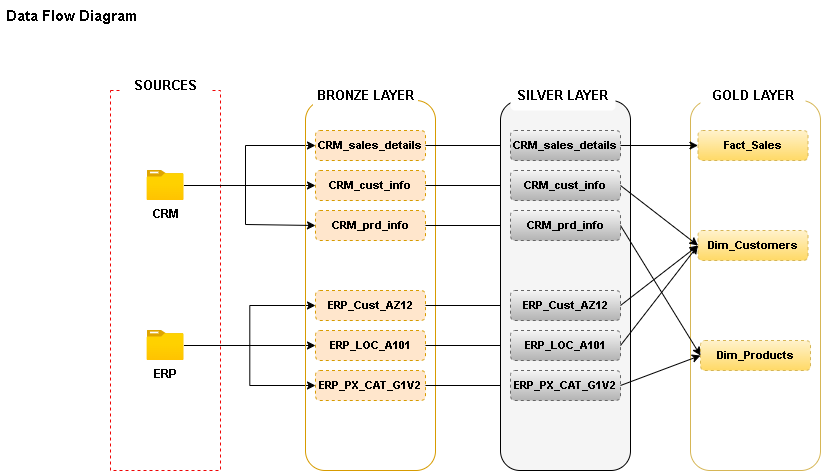

The diagram above was exported from draw.io. Its source (the exported page's mxGraphModel, read from the mxfile embedded in the PNG):
<mxGraphModel dx="854" dy="477" grid="1" gridSize="10" guides="1" tooltips="1" connect="1" arrows="1" fold="1" page="1" pageScale="1" pageWidth="850" pageHeight="1100" math="0" shadow="0">
  <root>
    <mxCell id="0" />
    <mxCell id="1" parent="0" />
    <mxCell id="aJw-01M4Rx8wwl8f795i-1" parent="1" style="text;strokeColor=none;fillColor=none;align=left;verticalAlign=middle;spacingLeft=4;spacingRight=4;overflow=hidden;points=[[0,0.5],[1,0.5]];portConstraint=eastwest;rotatable=0;whiteSpace=wrap;html=1;" value="&lt;font style=&quot;font-size: 15px;&quot;&gt;&lt;b&gt;Data Flow Diagram&lt;/b&gt;&lt;/font&gt;" vertex="1">
      <mxGeometry height="30" width="160" as="geometry" />
    </mxCell>
    <mxCell id="aJw-01M4Rx8wwl8f795i-2" parent="1" style="rounded=0;whiteSpace=wrap;html=1;fillColor=none;dashed=1;strokeColor=light-dark(#f00505, #ededed);" value="" vertex="1">
      <mxGeometry height="380" width="110" x="110" y="90" as="geometry" />
    </mxCell>
    <mxCell id="aJw-01M4Rx8wwl8f795i-3" parent="1" style="rounded=1;whiteSpace=wrap;html=1;fillColor=default;dashed=1;strokeColor=none;" value="&lt;b&gt;&lt;font style=&quot;font-size: 13px;&quot;&gt;SOURCES&lt;/font&gt;&lt;/b&gt;" vertex="1">
      <mxGeometry height="30" width="90" x="120" y="70" as="geometry" />
    </mxCell>
    <mxCell id="W30APFidWIqhI3Grr1aR-1" edge="1" parent="1" source="aJw-01M4Rx8wwl8f795i-5" style="edgeStyle=orthogonalEdgeStyle;rounded=0;orthogonalLoop=1;jettySize=auto;html=1;" target="aJw-01M4Rx8wwl8f795i-11">
      <mxGeometry relative="1" as="geometry" />
    </mxCell>
    <mxCell id="W30APFidWIqhI3Grr1aR-2" edge="1" parent="1" source="aJw-01M4Rx8wwl8f795i-5" style="edgeStyle=orthogonalEdgeStyle;rounded=0;orthogonalLoop=1;jettySize=auto;html=1;entryX=0;entryY=0.5;entryDx=0;entryDy=0;" target="aJw-01M4Rx8wwl8f795i-10">
      <mxGeometry relative="1" as="geometry">
        <Array as="points">
          <mxPoint x="245" y="185" />
          <mxPoint x="245" y="145" />
        </Array>
      </mxGeometry>
    </mxCell>
    <mxCell id="aJw-01M4Rx8wwl8f795i-5" parent="1" style="image;aspect=fixed;html=1;points=[];align=center;fontSize=12;image=img/lib/azure2/general/Folder_Blank.svg;" value="&lt;b&gt;CRM&lt;/b&gt;" vertex="1">
      <mxGeometry height="30" width="36.96" x="146.51999999999998" y="170" as="geometry" />
    </mxCell>
    <mxCell id="W30APFidWIqhI3Grr1aR-4" edge="1" parent="1" source="aJw-01M4Rx8wwl8f795i-6" style="edgeStyle=orthogonalEdgeStyle;rounded=0;orthogonalLoop=1;jettySize=auto;html=1;" target="aJw-01M4Rx8wwl8f795i-14">
      <mxGeometry relative="1" as="geometry" />
    </mxCell>
    <mxCell id="W30APFidWIqhI3Grr1aR-5" edge="1" parent="1" source="aJw-01M4Rx8wwl8f795i-6" style="edgeStyle=orthogonalEdgeStyle;rounded=0;orthogonalLoop=1;jettySize=auto;html=1;entryX=0;entryY=0.5;entryDx=0;entryDy=0;" target="aJw-01M4Rx8wwl8f795i-13">
      <mxGeometry relative="1" as="geometry" />
    </mxCell>
    <mxCell id="W30APFidWIqhI3Grr1aR-6" edge="1" parent="1" source="aJw-01M4Rx8wwl8f795i-6" style="edgeStyle=orthogonalEdgeStyle;rounded=0;orthogonalLoop=1;jettySize=auto;html=1;entryX=0;entryY=0.5;entryDx=0;entryDy=0;" target="aJw-01M4Rx8wwl8f795i-15">
      <mxGeometry relative="1" as="geometry" />
    </mxCell>
    <mxCell id="aJw-01M4Rx8wwl8f795i-6" parent="1" style="image;aspect=fixed;html=1;points=[];align=center;fontSize=12;image=img/lib/azure2/general/Folder_Blank.svg;" value="&lt;b&gt;ERP&lt;/b&gt;" vertex="1">
      <mxGeometry height="30" width="36.96" x="146.51999999999998" y="330" as="geometry" />
    </mxCell>
    <mxCell id="aJw-01M4Rx8wwl8f795i-8" parent="1" style="rounded=1;whiteSpace=wrap;html=1;fillColor=none;strokeColor=#d79b00;" value="" vertex="1">
      <mxGeometry height="370" width="130" x="305" y="100" as="geometry" />
    </mxCell>
    <mxCell id="aJw-01M4Rx8wwl8f795i-9" parent="1" style="rounded=1;whiteSpace=wrap;html=1;fillColor=default;dashed=1;strokeColor=none;" value="&lt;span style=&quot;font-size: 13px;&quot;&gt;&lt;b&gt;BRONZE LAYER&lt;/b&gt;&lt;/span&gt;" vertex="1">
      <mxGeometry height="30" width="105" x="312.5" y="80" as="geometry" />
    </mxCell>
    <mxCell id="hRlIINFYuA3uB6D6XcSa-9" edge="1" parent="1" source="aJw-01M4Rx8wwl8f795i-10" style="edgeStyle=orthogonalEdgeStyle;rounded=0;orthogonalLoop=1;jettySize=auto;html=1;" target="hRlIINFYuA3uB6D6XcSa-3">
      <mxGeometry relative="1" as="geometry" />
    </mxCell>
    <mxCell id="aJw-01M4Rx8wwl8f795i-10" parent="1" style="rounded=1;whiteSpace=wrap;html=1;fillColor=#ffe6cc;dashed=1;strokeColor=#d79b00;" value="&lt;font style=&quot;font-size: 11px;&quot;&gt;&lt;b style=&quot;&quot;&gt;CRM_sales_details&lt;/b&gt;&lt;/font&gt;" vertex="1">
      <mxGeometry height="30" width="110" x="315" y="130" as="geometry" />
    </mxCell>
    <mxCell id="hRlIINFYuA3uB6D6XcSa-10" edge="1" parent="1" source="aJw-01M4Rx8wwl8f795i-11" style="edgeStyle=orthogonalEdgeStyle;rounded=0;orthogonalLoop=1;jettySize=auto;html=1;entryX=0;entryY=0.5;entryDx=0;entryDy=0;" target="hRlIINFYuA3uB6D6XcSa-4">
      <mxGeometry relative="1" as="geometry" />
    </mxCell>
    <mxCell id="aJw-01M4Rx8wwl8f795i-11" parent="1" style="rounded=1;whiteSpace=wrap;html=1;fillColor=#ffe6cc;dashed=1;strokeColor=#d79b00;" value="&lt;font style=&quot;font-size: 11px;&quot;&gt;&lt;b style=&quot;&quot;&gt;CRM_cust_info&lt;/b&gt;&lt;/font&gt;" vertex="1">
      <mxGeometry height="30" width="110" x="315" y="170" as="geometry" />
    </mxCell>
    <mxCell id="hRlIINFYuA3uB6D6XcSa-11" edge="1" parent="1" source="aJw-01M4Rx8wwl8f795i-12" style="edgeStyle=orthogonalEdgeStyle;rounded=0;orthogonalLoop=1;jettySize=auto;html=1;" target="hRlIINFYuA3uB6D6XcSa-5">
      <mxGeometry relative="1" as="geometry" />
    </mxCell>
    <mxCell id="aJw-01M4Rx8wwl8f795i-12" parent="1" style="rounded=1;whiteSpace=wrap;html=1;fillColor=#ffe6cc;dashed=1;strokeColor=#d79b00;" value="&lt;font style=&quot;font-size: 11px;&quot;&gt;&lt;b style=&quot;&quot;&gt;CRM_prd_info&lt;/b&gt;&lt;/font&gt;" vertex="1">
      <mxGeometry height="30" width="110" x="315" y="210" as="geometry" />
    </mxCell>
    <mxCell id="hRlIINFYuA3uB6D6XcSa-12" edge="1" parent="1" source="aJw-01M4Rx8wwl8f795i-13" style="edgeStyle=orthogonalEdgeStyle;rounded=0;orthogonalLoop=1;jettySize=auto;html=1;" target="hRlIINFYuA3uB6D6XcSa-6">
      <mxGeometry relative="1" as="geometry" />
    </mxCell>
    <mxCell id="aJw-01M4Rx8wwl8f795i-13" parent="1" style="rounded=1;whiteSpace=wrap;html=1;fillColor=#ffe6cc;dashed=1;strokeColor=#d79b00;" value="&lt;span style=&quot;font-size: 11px;&quot;&gt;&lt;b&gt;ERP_Cust_AZ12&lt;/b&gt;&lt;/span&gt;" vertex="1">
      <mxGeometry height="30" width="110" x="315" y="290" as="geometry" />
    </mxCell>
    <mxCell id="hRlIINFYuA3uB6D6XcSa-13" edge="1" parent="1" source="aJw-01M4Rx8wwl8f795i-14" style="edgeStyle=orthogonalEdgeStyle;rounded=0;orthogonalLoop=1;jettySize=auto;html=1;" target="hRlIINFYuA3uB6D6XcSa-7">
      <mxGeometry relative="1" as="geometry" />
    </mxCell>
    <mxCell id="aJw-01M4Rx8wwl8f795i-14" parent="1" style="rounded=1;whiteSpace=wrap;html=1;fillColor=#ffe6cc;dashed=1;strokeColor=#d79b00;" value="&lt;span style=&quot;font-size: 11px;&quot;&gt;&lt;b&gt;ERP_LOC_A101&lt;/b&gt;&lt;/span&gt;" vertex="1">
      <mxGeometry height="30" width="110" x="315" y="330" as="geometry" />
    </mxCell>
    <mxCell id="hRlIINFYuA3uB6D6XcSa-14" edge="1" parent="1" source="aJw-01M4Rx8wwl8f795i-15" style="edgeStyle=orthogonalEdgeStyle;rounded=0;orthogonalLoop=1;jettySize=auto;html=1;" target="hRlIINFYuA3uB6D6XcSa-8">
      <mxGeometry relative="1" as="geometry" />
    </mxCell>
    <mxCell id="aJw-01M4Rx8wwl8f795i-15" parent="1" style="rounded=1;whiteSpace=wrap;html=1;fillColor=#ffe6cc;dashed=1;strokeColor=#d79b00;" value="&lt;span style=&quot;font-size: 11px;&quot;&gt;&lt;b&gt;ERP_PX_CAT_G1V2&lt;/b&gt;&lt;/span&gt;" vertex="1">
      <mxGeometry height="30" width="110" x="315" y="370" as="geometry" />
    </mxCell>
    <mxCell id="W30APFidWIqhI3Grr1aR-3" edge="1" parent="1" source="aJw-01M4Rx8wwl8f795i-5" style="edgeStyle=orthogonalEdgeStyle;rounded=0;orthogonalLoop=1;jettySize=auto;html=1;entryX=0;entryY=0.5;entryDx=0;entryDy=0;" target="aJw-01M4Rx8wwl8f795i-12">
      <mxGeometry relative="1" as="geometry">
        <Array as="points">
          <mxPoint x="245" y="185" />
          <mxPoint x="245" y="224" />
        </Array>
      </mxGeometry>
    </mxCell>
    <mxCell id="hRlIINFYuA3uB6D6XcSa-1" parent="1" style="rounded=1;whiteSpace=wrap;html=1;fillColor=#f5f5f5;strokeColor=default;fontColor=#333333;" value="" vertex="1">
      <mxGeometry height="370" width="130" x="500" y="100" as="geometry" />
    </mxCell>
    <mxCell id="hRlIINFYuA3uB6D6XcSa-2" parent="1" style="rounded=1;whiteSpace=wrap;html=1;dashed=1;strokeColor=none;" value="&lt;span style=&quot;font-size: 13px;&quot;&gt;&lt;b&gt;SILVER LAYER&lt;/b&gt;&lt;/span&gt;" vertex="1">
      <mxGeometry height="30" width="105" x="510" y="80" as="geometry" />
    </mxCell>
    <mxCell id="hRlIINFYuA3uB6D6XcSa-3" parent="1" style="rounded=1;whiteSpace=wrap;html=1;fillColor=#f5f5f5;dashed=1;strokeColor=#666666;gradientColor=#b3b3b3;" value="&lt;font style=&quot;font-size: 11px;&quot;&gt;&lt;b style=&quot;&quot;&gt;CRM_sales_details&lt;/b&gt;&lt;/font&gt;" vertex="1">
      <mxGeometry height="30" width="110" x="510" y="130" as="geometry" />
    </mxCell>
    <mxCell id="hRlIINFYuA3uB6D6XcSa-4" parent="1" style="rounded=1;whiteSpace=wrap;html=1;fillColor=#f5f5f5;dashed=1;strokeColor=#666666;gradientColor=#b3b3b3;" value="&lt;font style=&quot;font-size: 11px;&quot;&gt;&lt;b style=&quot;&quot;&gt;CRM_cust_info&lt;/b&gt;&lt;/font&gt;" vertex="1">
      <mxGeometry height="30" width="110" x="510" y="170" as="geometry" />
    </mxCell>
    <mxCell id="hRlIINFYuA3uB6D6XcSa-5" parent="1" style="rounded=1;whiteSpace=wrap;html=1;fillColor=#f5f5f5;dashed=1;strokeColor=#666666;gradientColor=#b3b3b3;" value="&lt;font style=&quot;font-size: 11px;&quot;&gt;&lt;b style=&quot;&quot;&gt;CRM_prd_info&lt;/b&gt;&lt;/font&gt;" vertex="1">
      <mxGeometry height="30" width="110" x="510" y="210" as="geometry" />
    </mxCell>
    <mxCell id="hRlIINFYuA3uB6D6XcSa-6" parent="1" style="rounded=1;whiteSpace=wrap;html=1;fillColor=#f5f5f5;dashed=1;strokeColor=#666666;gradientColor=#b3b3b3;" value="&lt;span style=&quot;font-size: 11px;&quot;&gt;&lt;b&gt;ERP_Cust_AZ12&lt;/b&gt;&lt;/span&gt;" vertex="1">
      <mxGeometry height="30" width="110" x="510" y="290" as="geometry" />
    </mxCell>
    <mxCell id="hRlIINFYuA3uB6D6XcSa-7" parent="1" style="rounded=1;whiteSpace=wrap;html=1;fillColor=#f5f5f5;dashed=1;strokeColor=#666666;gradientColor=#b3b3b3;" value="&lt;span style=&quot;font-size: 11px;&quot;&gt;&lt;b&gt;ERP_LOC_A101&lt;/b&gt;&lt;/span&gt;" vertex="1">
      <mxGeometry height="30" width="110" x="510" y="330" as="geometry" />
    </mxCell>
    <mxCell id="hRlIINFYuA3uB6D6XcSa-8" parent="1" style="rounded=1;whiteSpace=wrap;html=1;fillColor=#f5f5f5;dashed=1;strokeColor=#666666;gradientColor=#b3b3b3;" value="&lt;span style=&quot;font-size: 11px;&quot;&gt;&lt;b&gt;ERP_PX_CAT_G1V2&lt;/b&gt;&lt;/span&gt;" vertex="1">
      <mxGeometry height="30" width="110" x="510" y="370" as="geometry" />
    </mxCell>
    <mxCell id="hRlIINFYuA3uB6D6XcSa-15" parent="1" style="rounded=1;whiteSpace=wrap;html=1;fillColor=none;strokeColor=#d6b656;gradientColor=#ffd966;" value="" vertex="1">
      <mxGeometry height="370" width="130" x="690" y="100" as="geometry" />
    </mxCell>
    <mxCell id="hRlIINFYuA3uB6D6XcSa-16" parent="1" style="rounded=1;whiteSpace=wrap;html=1;dashed=1;strokeColor=none;" value="&lt;span style=&quot;font-size: 13px;&quot;&gt;&lt;b&gt;GOLD LAYER&lt;/b&gt;&lt;/span&gt;" vertex="1">
      <mxGeometry height="30" width="105" x="700" y="80" as="geometry" />
    </mxCell>
    <mxCell id="hRlIINFYuA3uB6D6XcSa-17" parent="1" style="rounded=1;whiteSpace=wrap;html=1;fillColor=#fff2cc;dashed=1;strokeColor=#d6b656;gradientColor=#ffd966;" value="&lt;span style=&quot;font-size: 11px;&quot;&gt;&lt;b&gt;Fact_Sales&lt;/b&gt;&lt;/span&gt;" vertex="1">
      <mxGeometry height="30" width="110" x="697.5" y="130" as="geometry" />
    </mxCell>
    <mxCell id="hRlIINFYuA3uB6D6XcSa-18" parent="1" style="rounded=1;whiteSpace=wrap;html=1;fillColor=#fff2cc;dashed=1;strokeColor=#d6b656;gradientColor=#ffd966;" value="&lt;span style=&quot;font-size: 11px;&quot;&gt;&lt;b&gt;Dim_Customers&lt;/b&gt;&lt;/span&gt;" vertex="1">
      <mxGeometry height="30" width="110" x="697.5" y="230" as="geometry" />
    </mxCell>
    <mxCell id="hRlIINFYuA3uB6D6XcSa-19" parent="1" style="rounded=1;whiteSpace=wrap;html=1;fillColor=#fff2cc;dashed=1;strokeColor=#d6b656;gradientColor=#ffd966;" value="&lt;span style=&quot;font-size: 11px;&quot;&gt;&lt;b&gt;Dim_Products&lt;/b&gt;&lt;/span&gt;" vertex="1">
      <mxGeometry height="30" width="110" x="700" y="340" as="geometry" />
    </mxCell>
    <mxCell id="hRlIINFYuA3uB6D6XcSa-30" edge="1" parent="1" source="hRlIINFYuA3uB6D6XcSa-3" style="endArrow=classic;html=1;rounded=0;exitX=1;exitY=0.5;exitDx=0;exitDy=0;entryX=0;entryY=0.5;entryDx=0;entryDy=0;" target="hRlIINFYuA3uB6D6XcSa-17" value="">
      <mxGeometry height="50" relative="1" width="50" as="geometry">
        <mxPoint x="400" y="280" as="sourcePoint" />
        <mxPoint x="450" y="230" as="targetPoint" />
      </mxGeometry>
    </mxCell>
    <mxCell id="hRlIINFYuA3uB6D6XcSa-32" edge="1" parent="1" source="hRlIINFYuA3uB6D6XcSa-4" style="endArrow=classic;html=1;rounded=0;entryX=0;entryY=0.5;entryDx=0;entryDy=0;exitX=1;exitY=0.5;exitDx=0;exitDy=0;" target="hRlIINFYuA3uB6D6XcSa-18" value="">
      <mxGeometry height="50" relative="1" width="50" as="geometry">
        <mxPoint x="400" y="280" as="sourcePoint" />
        <mxPoint x="450" y="230" as="targetPoint" />
      </mxGeometry>
    </mxCell>
    <mxCell id="hRlIINFYuA3uB6D6XcSa-33" edge="1" parent="1" source="hRlIINFYuA3uB6D6XcSa-6" style="endArrow=classic;html=1;rounded=0;exitX=1;exitY=0.5;exitDx=0;exitDy=0;entryX=0;entryY=0.5;entryDx=0;entryDy=0;" target="hRlIINFYuA3uB6D6XcSa-18" value="">
      <mxGeometry height="50" relative="1" width="50" as="geometry">
        <mxPoint x="400" y="280" as="sourcePoint" />
        <mxPoint x="450" y="230" as="targetPoint" />
      </mxGeometry>
    </mxCell>
    <mxCell id="hRlIINFYuA3uB6D6XcSa-34" edge="1" parent="1" source="hRlIINFYuA3uB6D6XcSa-7" style="endArrow=classic;html=1;rounded=0;entryX=0;entryY=0.5;entryDx=0;entryDy=0;exitX=1;exitY=0.5;exitDx=0;exitDy=0;" target="hRlIINFYuA3uB6D6XcSa-18" value="">
      <mxGeometry height="50" relative="1" width="50" as="geometry">
        <mxPoint x="400" y="280" as="sourcePoint" />
        <mxPoint x="450" y="230" as="targetPoint" />
      </mxGeometry>
    </mxCell>
    <mxCell id="hRlIINFYuA3uB6D6XcSa-35" edge="1" parent="1" source="hRlIINFYuA3uB6D6XcSa-5" style="endArrow=classic;html=1;rounded=0;exitX=1;exitY=0.5;exitDx=0;exitDy=0;entryX=0;entryY=0.5;entryDx=0;entryDy=0;" target="hRlIINFYuA3uB6D6XcSa-19" value="">
      <mxGeometry height="50" relative="1" width="50" as="geometry">
        <mxPoint x="400" y="280" as="sourcePoint" />
        <mxPoint x="450" y="230" as="targetPoint" />
      </mxGeometry>
    </mxCell>
    <mxCell id="hRlIINFYuA3uB6D6XcSa-36" edge="1" parent="1" source="hRlIINFYuA3uB6D6XcSa-8" style="endArrow=classic;html=1;rounded=0;entryX=0;entryY=0.5;entryDx=0;entryDy=0;exitX=1;exitY=0.5;exitDx=0;exitDy=0;" target="hRlIINFYuA3uB6D6XcSa-19" value="">
      <mxGeometry height="50" relative="1" width="50" as="geometry">
        <mxPoint x="400" y="280" as="sourcePoint" />
        <mxPoint x="450" y="230" as="targetPoint" />
      </mxGeometry>
    </mxCell>
  </root>
</mxGraphModel>